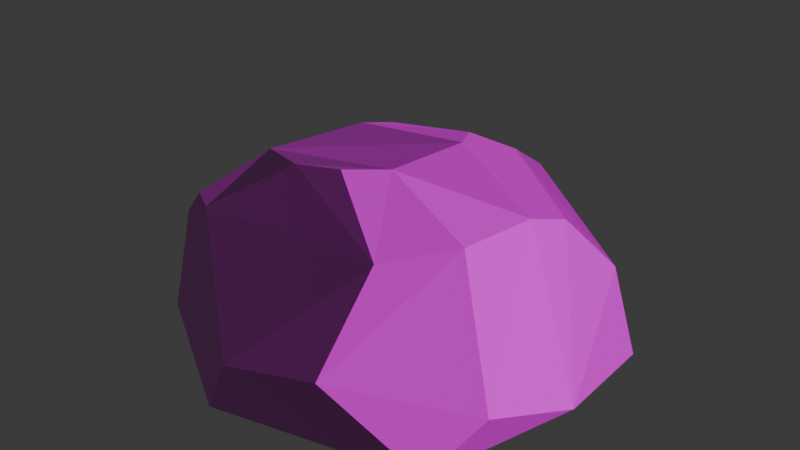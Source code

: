 # Source: rock_00.blend  (saved by Blender 4.5.90; exported with 4.5.12 LTS)
import bpy
from mathutils import Matrix  # noqa: F401  (used for matrix-valued properties, if any)

bpy.ops.wm.read_factory_settings(use_empty=True)
scene = bpy.context.scene
scene.name = 'Scene'

# ---- collections
col_rock_00 = bpy.data.collections.new('rock_00'); scene.collection.children.link(col_rock_00)

# ---- images (referenced by path relative to the original .blend; pixels are not part of the script)
import os
ASSET_DIR = os.environ.get("B2B_ASSET_DIR", "")  # directory of the original .blend (textures are referenced by path, not embedded)
HERE = os.path.dirname(os.path.abspath(__file__))  # packed textures are extracted next to this script under _unpacked/

def load_image(name, relpath, width, height, colorspace="sRGB"):
    """Load a texture the original file referenced (path relative to the .blend, or extracted next to this script)."""
    p = next((c for c in (os.path.join(HERE, relpath), os.path.join(ASSET_DIR, relpath)) if relpath and os.path.exists(c)), "")
    if p:
        img = bpy.data.images.load(p, check_existing=True)
        img.name = name
    else:  # same state as the original file: an image datablock whose file is absent (Cycles renders it pink)
        img = bpy.data.images.new(name, width, height)
        img.source = "FILE"
        img.filepath = "//" + (relpath or name)
    img.colorspace_settings.name = colorspace
    return img
img_default_m_png = load_image('default_m.png', '', 1024, 1024, 'sRGB')
img_rocks_1_2_normal_png = load_image('Rocks_1_2_normal.png', 'Rocks_1_2_normal.png', 1024, 1024, 'sRGB')
img_rocks_1_2_texture_png = load_image('Rocks_1_2_texture.png', 'Rocks_1_2_texture.png', 1024, 1024, 'sRGB')

# ---- materials (node trees are filled in below, after node groups)
mat_rock_1_2 = bpy.data.materials.new('rock_1_2')
mat_rock_1_2.preview_render_type = 'FLAT'

# ---- material node trees
mat_rock_1_2.use_nodes = True; mat_rock_1_2.node_tree.nodes.clear()
_N = mat_rock_1_2.node_tree.nodes; _L = mat_rock_1_2.node_tree.links
n0 = _N.new('ShaderNodeSeparateXYZ'); n0.name = 'Separate XYZ'; n0.location = (-214, -143)
n1 = _N.new('ShaderNodeOutputMaterial'); n1.name = 'Material Output'; n1.location = (408, 311)
n2 = _N.new('ShaderNodeNormalMap'); n2.name = 'Normal Map'; n2.location = (-187, 74)
n3 = _N.new('ShaderNodeTexImage'); n3.name = 'Image Texture.002'; n3.location = (-520, -263)
n3.label = 'textureMaterial'
n3.image = img_default_m_png
n4 = _N.new('ShaderNodeTexImage'); n4.name = 'Image Texture.001'; n4.location = (-507, 33)
n4.label = 'textureNormal'
n4.image = img_rocks_1_2_normal_png
n5 = _N.new('ShaderNodeBsdfPrincipled'); n5.name = 'Principled BSDF'; n5.location = (103, 244)
n5.label = 'Principled BSDF'
n5.inputs[3].default_value = 1.45
n6 = _N.new('ShaderNodeTexImage'); n6.name = 'Image Texture'; n6.location = (-515, 362)
n6.label = 'textureBase'
n6.image = img_rocks_1_2_texture_png
_L.new(n5.outputs[0], n1.inputs[0])
_L.new(n6.outputs[0], n5.inputs[0])
_L.new(n2.outputs[0], n5.inputs[5])
_L.new(n3.outputs[0], n0.inputs[0])
_L.new(n0.outputs[0], n5.inputs[2])
_L.new(n0.outputs[1], n5.inputs[1])
_L.new(n0.outputs[2], n5.inputs[27])
_L.new(n4.outputs[0], n2.inputs[1])
n1.is_active_output = True

# ---- world
world_world = bpy.data.worlds.new('World'); scene.world = world_world
world_world.use_nodes = True; world_world.node_tree.nodes.clear()
_N = world_world.node_tree.nodes; _L = world_world.node_tree.links
n0 = _N.new('ShaderNodeOutputWorld'); n0.name = 'World Output'; n0.location = (300, 300)
n1 = _N.new('ShaderNodeBackground'); n1.name = 'Background'; n1.location = (10, 300)
n1.inputs[0].default_value = (0.05088, 0.05088, 0.05088, 1.0)
_L.new(n1.outputs[0], n0.inputs[0])
n0.is_active_output = True
world_world.color = (0.05088, 0.05088, 0.05088)
world_world.sun_shadow_jitter_overblur = 0.0

# ---- meshes
me_rock_1 = bpy.data.meshes.new('Rock_1')
me_rock_1.from_pydata([(-139.3, 4.646, 0.005328), (-156.6, -85.73, -0.006384), (-123.9, -91.42, 94.93), (-103.7, 48.25, 87.48), (-15.59, 171.0, 0.03384), (-68.1, -120.8, 126.3), (-35.63, -159.9, 0.002563), (-43.71, 122.4, 94.19), (-3.463, -171.0, 53.03), (-17.13, 159.6, 73.17), (70.61, -163.6, 68.87), (122.6, -125.2, -0.0295), (38.42, 123.2, 104.8), (154.2, 81.15, 0.01366), (-55.73, 76.27, 121.4), (135.6, 75.59, 69.03), (156.6, -3.81, -0.01945), (45.81, 76.79, 134.5), (123.0, 24.1, 122.3), (148.2, -93.06, 38.61), (120.7, -15.12, 137.2), (119.8, -84.47, 144.6), (83.66, -124.1, 137.7), (57.4, -76.48, 174.3), (42.71, 15.14, 158.7), (33.57, -96.83, 174.5), (-3.877, -99.15, 168.5), (-52.64, -74.17, 157.4), (-87.56, -109.7, 127.0), (-63.45, 31.95, 140.8), (28.91, 42.13, 154.1), (-46.46, 46.51, 141.0), (-74.82, 41.8, 129.1), (-98.03, 28.02, 111.4)], [], [(0, 1, 2), (2, 3, 0), (4, 0, 3), (2, 1, 5), (5, 1, 6), (3, 7, 4), (6, 8, 5), (9, 4, 7), (10, 8, 6), (6, 11, 10), (4, 9, 12), (7, 12, 9), (12, 13, 4), (14, 7, 3), (12, 7, 14), (13, 12, 15), (16, 13, 15), (15, 12, 17), (14, 17, 12), (15, 18, 16), (17, 18, 15), (11, 16, 19), (19, 10, 11), (16, 18, 20), (20, 19, 16), (10, 19, 21), (21, 19, 20), (21, 22, 10), (8, 10, 22), (22, 5, 8), (23, 21, 20), (22, 21, 23), (18, 24, 20), (20, 24, 23), (24, 18, 17), (23, 25, 22), (22, 25, 26), (26, 25, 23), (26, 5, 22), (23, 27, 26), (5, 26, 27), (27, 23, 24), (27, 28, 5), (5, 28, 2), (2, 28, 27), (24, 29, 27), (27, 29, 2), (17, 30, 24), (29, 24, 30), (31, 30, 17), (30, 31, 29), (17, 14, 31), (32, 29, 31), (31, 14, 32), (33, 2, 29), (29, 32, 33), (32, 14, 33), (3, 2, 33), (3, 33, 14)])
_uv = me_rock_1.uv_layers.new(name='UVmap_0')
_uv.uv.foreach_set('vector', [0.7363, 0.2085, 0.9214, 0.2373, 0.8594, 0.3252, 0.8594, 0.3252, 0.6973, 0.314, 0.7363, 0.2085, 0.4883, 0.3823, 0.7363, 0.2085, 0.6973, 0.314, 0.8594, 0.3252, 0.9214, 0.2373, 0.8413, 0.394, 0.8413, 0.394, 0.9214, 0.2373, 0.9829, 0.4497, 0.6973, 0.314, 0.6045, 0.3818, 0.4883, 0.3823, 0.9829, 0.4497, 0.9263, 0.4844, 0.8413, 0.394, 0.5596, 0.4067, 0.4883, 0.3823, 0.6045, 0.3818, 0.897, 0.5742, 0.9263, 0.4844, 0.9829, 0.4497, 0.9829, 0.4497, 0.9131, 0.6899, 0.897, 0.5742, 0.4883, 0.3823, 0.5596, 0.4067, 0.5977, 0.4785, 0.6045, 0.3818, 0.5977, 0.4785, 0.5596, 0.4067, 0.5977, 0.4785, 0.5498, 0.665, 0.4883, 0.3823, 0.6528, 0.3765, 0.6045, 0.3818, 0.6973, 0.314, 0.5977, 0.4785, 0.6045, 0.3818, 0.6528, 0.3765, 0.5498, 0.665, 0.5977, 0.4785, 0.6123, 0.6147, 0.7075, 0.7317, 0.5498, 0.665, 0.6123, 0.6147, 0.6123, 0.6147, 0.5977, 0.4785, 0.6421, 0.4937, 0.6528, 0.3765, 0.6421, 0.4937, 0.5977, 0.4785, 0.6123, 0.6147, 0.6885, 0.5884, 0.7075, 0.7317, 0.6421, 0.4937, 0.6885, 0.5884, 0.6123, 0.6147, 0.9131, 0.6899, 0.7075, 0.7317, 0.8369, 0.6892, 0.8369, 0.6892, 0.897, 0.5742, 0.9131, 0.6899, 0.7075, 0.7317, 0.6885, 0.5884, 0.7183, 0.5862, 0.7183, 0.5862, 0.8369, 0.6892, 0.7075, 0.7317, 0.897, 0.5742, 0.8369, 0.6892, 0.7793, 0.5889, 0.7793, 0.5889, 0.8369, 0.6892, 0.7183, 0.5862, 0.7793, 0.5889, 0.8237, 0.5667, 0.897, 0.5742, 0.9263, 0.4844, 0.897, 0.5742, 0.8237, 0.5667, 0.8237, 0.5667, 0.8413, 0.394, 0.9263, 0.4844, 0.7876, 0.522, 0.7793, 0.5889, 0.7183, 0.5862, 0.8237, 0.5667, 0.7793, 0.5889, 0.7876, 0.522, 0.6885, 0.5884, 0.6953, 0.4893, 0.7183, 0.5862, 0.7183, 0.5862, 0.6953, 0.4893, 0.7876, 0.522, 0.6953, 0.4893, 0.6885, 0.5884, 0.6421, 0.4937, 0.7876, 0.522, 0.7998, 0.501, 0.8237, 0.5667, 0.8237, 0.5667, 0.7998, 0.501, 0.7974, 0.4629, 0.7974, 0.4629, 0.7998, 0.501, 0.7876, 0.522, 0.7974, 0.4629, 0.8413, 0.394, 0.8237, 0.5667, 0.7876, 0.522, 0.7886, 0.4023, 0.7974, 0.4629, 0.8413, 0.394, 0.7974, 0.4629, 0.7886, 0.4023, 0.7886, 0.4023, 0.7876, 0.522, 0.6953, 0.4893, 0.7886, 0.4023, 0.8438, 0.376, 0.8413, 0.394, 0.8413, 0.394, 0.8438, 0.376, 0.8594, 0.3252, 0.8594, 0.3252, 0.8438, 0.376, 0.7886, 0.4023, 0.6953, 0.4893, 0.6895, 0.3604, 0.7886, 0.4023, 0.7886, 0.4023, 0.6895, 0.3604, 0.8594, 0.3252, 0.6421, 0.4937, 0.6777, 0.4746, 0.6953, 0.4893, 0.6895, 0.3604, 0.6953, 0.4893, 0.6777, 0.4746, 0.6836, 0.3843, 0.6777, 0.4746, 0.6421, 0.4937, 0.6777, 0.4746, 0.6836, 0.3843, 0.6895, 0.3604, 0.6421, 0.4937, 0.6528, 0.3765, 0.6836, 0.3843, 0.688, 0.3516, 0.6895, 0.3604, 0.6836, 0.3843, 0.6836, 0.3843, 0.6528, 0.3765, 0.688, 0.3516, 0.7119, 0.3271, 0.8594, 0.3252, 0.6895, 0.3604, 0.6895, 0.3604, 0.688, 0.3516, 0.7119, 0.3271, 0.688, 0.3516, 0.6528, 0.3765, 0.7119, 0.3271, 0.6973, 0.314, 0.8594, 0.3252, 0.7119, 0.3271, 0.6973, 0.314, 0.7119, 0.3271, 0.6528, 0.3765])
_uv.active_render = True
_uv = me_rock_1.uv_layers.new(name='LightMapUV')
_uv.uv.foreach_set('vector', [0.501, 0.008301, 0.8687, 0.06152, 0.7461, 0.2275, 0.7461, 0.2275, 0.4236, 0.2065, 0.501, 0.008301, 0.007812, 0.3345, 0.501, 0.008301, 0.4236, 0.2065, 0.7461, 0.2275, 0.8687, 0.06152, 0.7104, 0.3569, 0.7104, 0.3569, 0.8687, 0.06152, 0.9922, 0.4619, 0.4236, 0.2065, 0.2388, 0.3345, 0.007812, 0.3345, 0.9922, 0.4619, 0.8789, 0.5264, 0.7104, 0.3569, 0.15, 0.3809, 0.007812, 0.3345, 0.2388, 0.3345, 0.8208, 0.696, 0.8789, 0.5264, 0.9922, 0.4619, 0.9922, 0.4619, 0.8525, 0.9136, 0.8208, 0.696, 0.007812, 0.3345, 0.15, 0.3809, 0.2257, 0.5161, 0.2388, 0.3345, 0.2257, 0.5161, 0.15, 0.3809, 0.2257, 0.5161, 0.1306, 0.8671, 0.007812, 0.3345, 0.335, 0.3237, 0.2388, 0.3345, 0.4236, 0.2065, 0.2257, 0.5161, 0.2388, 0.3345, 0.335, 0.3237, 0.1306, 0.8671, 0.2257, 0.5161, 0.2544, 0.7721, 0.4443, 0.9922, 0.1306, 0.8671, 0.2544, 0.7721, 0.2544, 0.7721, 0.2257, 0.5161, 0.3135, 0.5442, 0.335, 0.3237, 0.3135, 0.5442, 0.2257, 0.5161, 0.2544, 0.7721, 0.4055, 0.7227, 0.4443, 0.9922, 0.3135, 0.5442, 0.4055, 0.7227, 0.2544, 0.7721, 0.8525, 0.9136, 0.4443, 0.9922, 0.7012, 0.9121, 0.7012, 0.9121, 0.8208, 0.696, 0.8525, 0.9136, 0.4443, 0.9922, 0.4055, 0.7227, 0.4653, 0.7185, 0.4653, 0.7185, 0.7012, 0.9121, 0.4443, 0.9922, 0.8208, 0.696, 0.7012, 0.9121, 0.5869, 0.7234, 0.5869, 0.7234, 0.7012, 0.9121, 0.4653, 0.7185, 0.5869, 0.7234, 0.6753, 0.6816, 0.8208, 0.696, 0.8789, 0.5264, 0.8208, 0.696, 0.6753, 0.6816, 0.6753, 0.6816, 0.7104, 0.3569, 0.8789, 0.5264, 0.603, 0.5974, 0.5869, 0.7234, 0.4653, 0.7185, 0.6753, 0.6816, 0.5869, 0.7234, 0.603, 0.5974, 0.4055, 0.7227, 0.4199, 0.5359, 0.4653, 0.7185, 0.4653, 0.7185, 0.4199, 0.5359, 0.603, 0.5974, 0.4199, 0.5359, 0.4055, 0.7227, 0.3135, 0.5442, 0.603, 0.5974, 0.627, 0.5581, 0.6753, 0.6816, 0.6753, 0.6816, 0.627, 0.5581, 0.6226, 0.4868, 0.6226, 0.4868, 0.627, 0.5581, 0.603, 0.5974, 0.6226, 0.4868, 0.7104, 0.3569, 0.6753, 0.6816, 0.603, 0.5974, 0.605, 0.3726, 0.6226, 0.4868, 0.7104, 0.3569, 0.6226, 0.4868, 0.605, 0.3726, 0.605, 0.3726, 0.603, 0.5974, 0.4199, 0.5359, 0.605, 0.3726, 0.7148, 0.3232, 0.7104, 0.3569, 0.7104, 0.3569, 0.7148, 0.3232, 0.7461, 0.2275, 0.7461, 0.2275, 0.7148, 0.3232, 0.605, 0.3726, 0.4199, 0.5359, 0.408, 0.2935, 0.605, 0.3726, 0.605, 0.3726, 0.408, 0.2935, 0.7461, 0.2275, 0.3135, 0.5442, 0.385, 0.5088, 0.4199, 0.5359, 0.408, 0.2935, 0.4199, 0.5359, 0.385, 0.5088, 0.396, 0.3384, 0.385, 0.5088, 0.3135, 0.5442, 0.385, 0.5088, 0.396, 0.3384, 0.408, 0.2935, 0.3135, 0.5442, 0.335, 0.3237, 0.396, 0.3384, 0.4053, 0.2769, 0.408, 0.2935, 0.396, 0.3384, 0.396, 0.3384, 0.335, 0.3237, 0.4053, 0.2769, 0.4529, 0.231, 0.7461, 0.2275, 0.408, 0.2935, 0.408, 0.2935, 0.4053, 0.2769, 0.4529, 0.231, 0.4053, 0.2769, 0.335, 0.3237, 0.4529, 0.231, 0.4236, 0.2065, 0.7461, 0.2275, 0.4529, 0.231, 0.4236, 0.2065, 0.4529, 0.231, 0.335, 0.3237])
me_rock_1.materials.append(None)
me_rock_1.update()
me_rock_1.normals_split_custom_set([tuple(v) for v in zip(*[iter([-0.9267, 0.1783, 0.3307, -0.9264, 0.1777, 0.332, -0.928, 0.1777, 0.3274, -0.9399, 0.154, 0.3047, -0.9406, 0.1482, 0.3056, -0.9397, 0.1534, 0.3057, -0.8022, 0.5964, 0.02601, -0.8022, 0.5964, 0.0273, -0.8028, 0.5957, 0.02503, -0.5147, -0.8479, 0.1272, -0.5155, -0.8471, 0.1292, -0.5183, -0.846, 0.1252, -0.5183, -0.8458, 0.1263, -0.5165, -0.8465, 0.1291, -0.5196, -0.8452, 0.125, -0.7761, 0.6246, 0.08704, -0.7796, 0.6203, 0.08663, -0.7792, 0.6208, 0.08617, -0.5141, -0.8476, 0.1313, -0.5121, -0.8485, 0.1333, -0.5094, -0.8506, 0.1303, -0.7899, 0.6082, 0.07823, -0.7909, 0.607, 0.07705, -0.7884, 0.6104, 0.07646, 0.1551, -0.9434, -0.2931, 0.1561, -0.9428, -0.2945, 0.1538, -0.9443, -0.2908, 0.1982, -0.9139, -0.3542, 0.2001, -0.9131, -0.3553, 0.1984, -0.9122, -0.3584, 0.4801, 0.8651, 0.1454, 0.483, 0.8636, 0.1446, 0.4804, 0.8654, 0.1427, -0.1106, 0.5505, 0.8274, -0.1161, 0.5501, 0.827, -0.1126, 0.5483, 0.8287, 0.463, 0.8725, 0.1565, 0.4629, 0.8724, 0.1574, 0.4597, 0.8732, 0.1617, -0.6773, 0.4966, 0.5428, -0.6766, 0.495, 0.5452, -0.6729, 0.5002, 0.545, -0.118, 0.5265, 0.8419, -0.1122, 0.5258, 0.8432, -0.1137, 0.5292, 0.8409, 0.4895, 0.8492, 0.1982, 0.4929, 0.847, 0.1991, 0.487, 0.8501, 0.2004, 0.9639, 0.02849, 0.2647, 0.9645, 0.02906, 0.2627, 0.9654, 0.0259, 0.2595, 0.5051, 0.5202, 0.6887, 0.5099, 0.5169, 0.6877, 0.5079, 0.5205, 0.6864, -0.1094, 0.5236, 0.8449, -0.1123, 0.5227, 0.8451, -0.1138, 0.52, 0.8465, 0.966, 0.02738, 0.2569, 0.9664, 0.03112, 0.2552, 0.9648, 0.03118, 0.261, 0.4918, 0.565, 0.6625, 0.4901, 0.5677, 0.6615, 0.49, 0.563, 0.6655, 0.8894, -0.2473, -0.3844, 0.8887, -0.2518, -0.3832, 0.8898, -0.2451, -0.3849, 0.6922, -0.7106, 0.1263, 0.6951, -0.7074, 0.1278, 0.6955, -0.7068, 0.1295, 0.9651, 0.04108, 0.2587, 0.9662, 0.0383, 0.2548, 0.9663, 0.0417, 0.254, 0.9673, 0.01867, 0.2528, 0.966, 0.02228, 0.2575, 0.9666, 0.01703, 0.2556, 0.704, -0.6676, 0.2423, 0.6996, -0.6716, 0.2439, 0.703, -0.6696, 0.2396, 0.9663, 0.01777, 0.2567, 0.9649, 0.01518, 0.262, 0.9661, 0.01288, 0.258, 0.6897, -0.6776, 0.2551, 0.6938, -0.6735, 0.255, 0.692, -0.6742, 0.2581, -0.0185, -0.8651, 0.5013, -0.02039, -0.8644, 0.5025, -0.0217, -0.867, 0.4979, -0.06119, -0.8474, 0.5274, -0.05573, -0.8468, 0.5291, -0.05691, -0.8457, 0.5306, 0.4393, 0.09047, 0.8938, 0.4345, 0.09152, 0.896, 0.4359, 0.08881, 0.8956, 0.3353, -0.4479, 0.8288, 0.3329, -0.453, 0.827, 0.3369, -0.4525, 0.8257, 0.3609, 0.3115, 0.8791, 0.3665, 0.3129, 0.8762, 0.3629, 0.3151, 0.8769, 0.3326, 0.211, 0.9192, 0.337, 0.2078, 0.9183, 0.3355, 0.2125, 0.9178, 0.3624, 0.3268, 0.8728, 0.3575, 0.3252, 0.8755, 0.361, 0.3238, 0.8745, 0.3721, -0.4295, 0.8229, 0.3754, -0.4272, 0.8226, 0.3709, -0.4256, 0.8254, -0.04163, -0.8266, 0.5613, -0.03932, -0.8289, 0.558, -0.03632, -0.828, 0.5595, -0.1654, 0.2081, 0.964, -0.1683, 0.2098, 0.9631, -0.1698, 0.2066, 0.9636, -0.05828, -0.8514, 0.5213, -0.05572, -0.8497, 0.5244, -0.06142, -0.8499, 0.5234, -0.1498, 0.1492, 0.9774, -0.144, 0.1493, 0.9783, -0.1465, 0.1515, 0.9775, -0.3982, -0.4112, 0.8199, -0.4012, -0.4126, 0.8178, -0.3962, -0.4149, 0.8191, -0.145, 0.1458, 0.9786, -0.1489, 0.1455, 0.9781, -0.1486, 0.1399, 0.9789, -0.2438, -0.4837, 0.8406, -0.2408, -0.4796, 0.8438, -0.2447, -0.4793, 0.8428, -0.4938, -0.8674, 0.06121, -0.4896, -0.8698, 0.06117, -0.49, -0.8694, 0.06362, -0.6581, 0.007288, 0.7529, -0.6616, 0.008755, 0.7498, -0.6621, 0.00502, 0.7494, -0.1464, 0.1371, 0.9797, -0.142, 0.1362, 0.9805, -0.1432, 0.1419, 0.9795, -0.6675, 0.04836, 0.743, -0.6656, 0.04636, 0.7448, -0.6636, 0.05059, 0.7463, 0.3471, 0.326, 0.8793, 0.3479, 0.3266, 0.8788, 0.3463, 0.3301, 0.8782, -0.1491, 0.08908, 0.9848, -0.1546, 0.09121, 0.9838, -0.1519, 0.08858, 0.9844, -0.1137, 0.5302, 0.8402, -0.1153, 0.5306, 0.8398, -0.1152, 0.5294, 0.8405, -0.1596, 0.1707, 0.9723, -0.1583, 0.1696, 0.9727, -0.1564, 0.1713, 0.9727, -0.1124, 0.5212, 0.846, -0.1093, 0.5213, 0.8464, -0.1112, 0.5224, 0.8454, -0.4042, 0.4633, 0.7887, -0.4064, 0.4658, 0.7861, -0.4087, 0.4631, 0.7865, -0.4114, 0.4087, 0.8147, -0.41, 0.4063, 0.8166, -0.4076, 0.4111, 0.8154, -0.6494, 0.03355, 0.7597, -0.6488, 0.03822, 0.76, -0.6513, 0.03506, 0.758, -0.6521, 0.1376, 0.7456, -0.6498, 0.1329, 0.7484, -0.6487, 0.137, 0.7486, -0.6948, 0.4999, 0.517, -0.694, 0.4971, 0.5208, -0.6912, 0.5003, 0.5215, -0.9243, 0.1492, 0.3514, -0.9243, 0.1546, 0.3489, -0.9254, 0.1529, 0.3469, -0.6732, 0.4763, 0.5657, -0.6746, 0.4774, 0.563, -0.6776, 0.4737, 0.5626])] * 3)])

# ---- objects
ob_rock_1 = bpy.data.objects.new('Rock_1', me_rock_1)

# ---- transforms, parenting, visibility, modifiers, constraints
ob_rock_1.location = (0.0, 0.0, 0.0)
ob_rock_1.scale = (0.01, 0.01, 0.01)
ob_rock_1.color = (0.8, 0.8, 0.8, 1.0)
ob_rock_1.material_slots[0].link = 'OBJECT'; ob_rock_1.material_slots[0].material = mat_rock_1_2

# ---- collection membership
col_rock_00.objects.link(ob_rock_1)

# ---- scene / render settings (as saved in the file)
scene.frame_start = 1; scene.frame_end = 250; scene.frame_set(0)
scene.render.engine = 'BLENDER_EEVEE_NEXT'
scene.render.fps = 25
bpy.context.view_layer.update()

# ---- added for rendering (the .blend has no active camera and no usable light): camera, sun
cam_auto = bpy.data.cameras.new('AutoCamera')
cam_auto.lens = 50.0
cam_auto.sensor_width = 36.0
cam_auto.clip_end = 1000.0
ob_auto_camera = bpy.data.objects.new('AutoCamera', cam_auto)
scene.collection.objects.link(ob_auto_camera)
ob_auto_camera.location = (4.58459, -5.50151, 4.54027)
ob_auto_camera.rotation_euler = (1.09748, -7.21219e-08, 0.694738)
scene.camera = ob_auto_camera
light_auto_sun = bpy.data.lights.new('AutoSun', 'SUN')
light_auto_sun.energy = 3.0
light_auto_sun.angle = 0.0523599
ob_auto_sun = bpy.data.objects.new('AutoSun', light_auto_sun)
scene.collection.objects.link(ob_auto_sun)
ob_auto_sun.rotation_euler = (0.872665, 0.174533, 0.523599)
bpy.context.view_layer.update()
